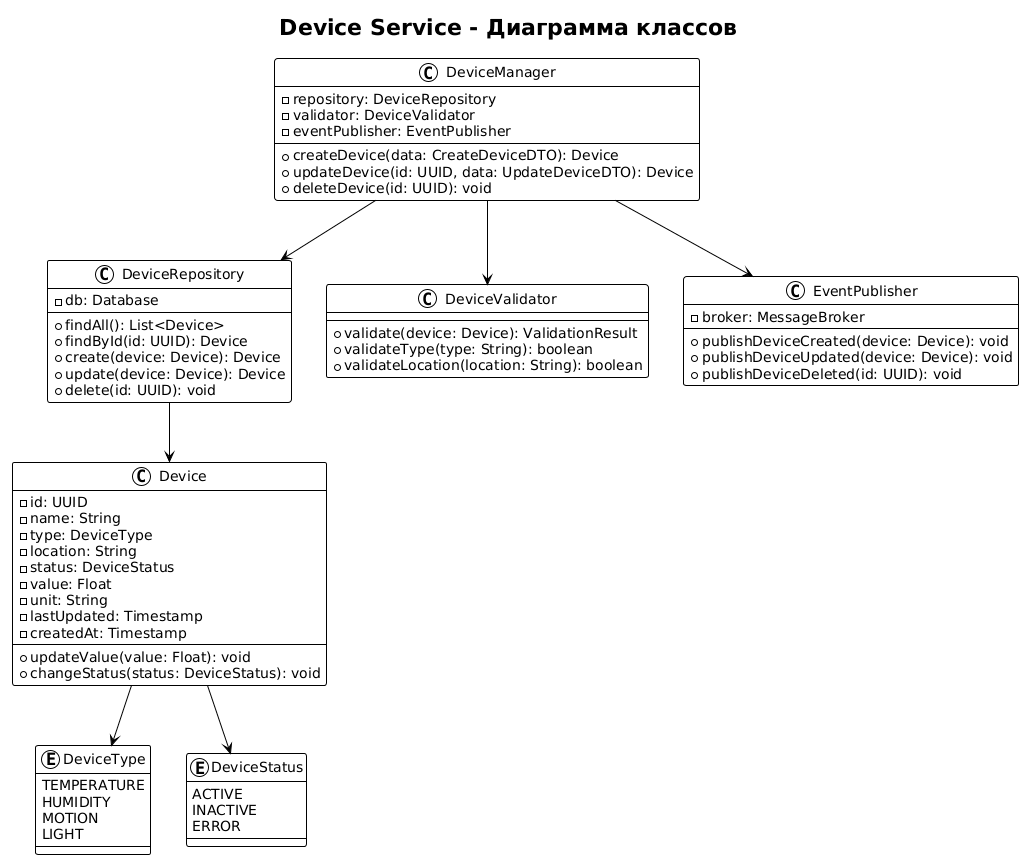

The diagram above was rendered by PlantUML. Its source (embedded in the PNG):
@startuml
!theme plain

title Device Service - Диаграмма классов

class Device {
    - id: UUID
    - name: String
    - type: DeviceType
    - location: String
    - status: DeviceStatus
    - value: Float
    - unit: String
    - lastUpdated: Timestamp
    - createdAt: Timestamp
    --
    + updateValue(value: Float): void
    + changeStatus(status: DeviceStatus): void
}

enum DeviceType {
    TEMPERATURE
    HUMIDITY
    MOTION
    LIGHT
}

enum DeviceStatus {
    ACTIVE
    INACTIVE
    ERROR
}

class DeviceRepository {
    - db: Database
    --
    + findAll(): List<Device>
    + findById(id: UUID): Device
    + create(device: Device): Device
    + update(device: Device): Device
    + delete(id: UUID): void
}

class DeviceManager {
    - repository: DeviceRepository
    - validator: DeviceValidator
    - eventPublisher: EventPublisher
    --
    + createDevice(data: CreateDeviceDTO): Device
    + updateDevice(id: UUID, data: UpdateDeviceDTO): Device
    + deleteDevice(id: UUID): void
}

class DeviceValidator {
    + validate(device: Device): ValidationResult
    + validateType(type: String): boolean
    + validateLocation(location: String): boolean
}

class EventPublisher {
    - broker: MessageBroker
    --
    + publishDeviceCreated(device: Device): void
    + publishDeviceUpdated(device: Device): void
    + publishDeviceDeleted(id: UUID): void
}

DeviceManager --> DeviceRepository
DeviceManager --> DeviceValidator
DeviceManager --> EventPublisher
DeviceRepository --> Device
Device --> DeviceType
Device --> DeviceStatus
@enduml